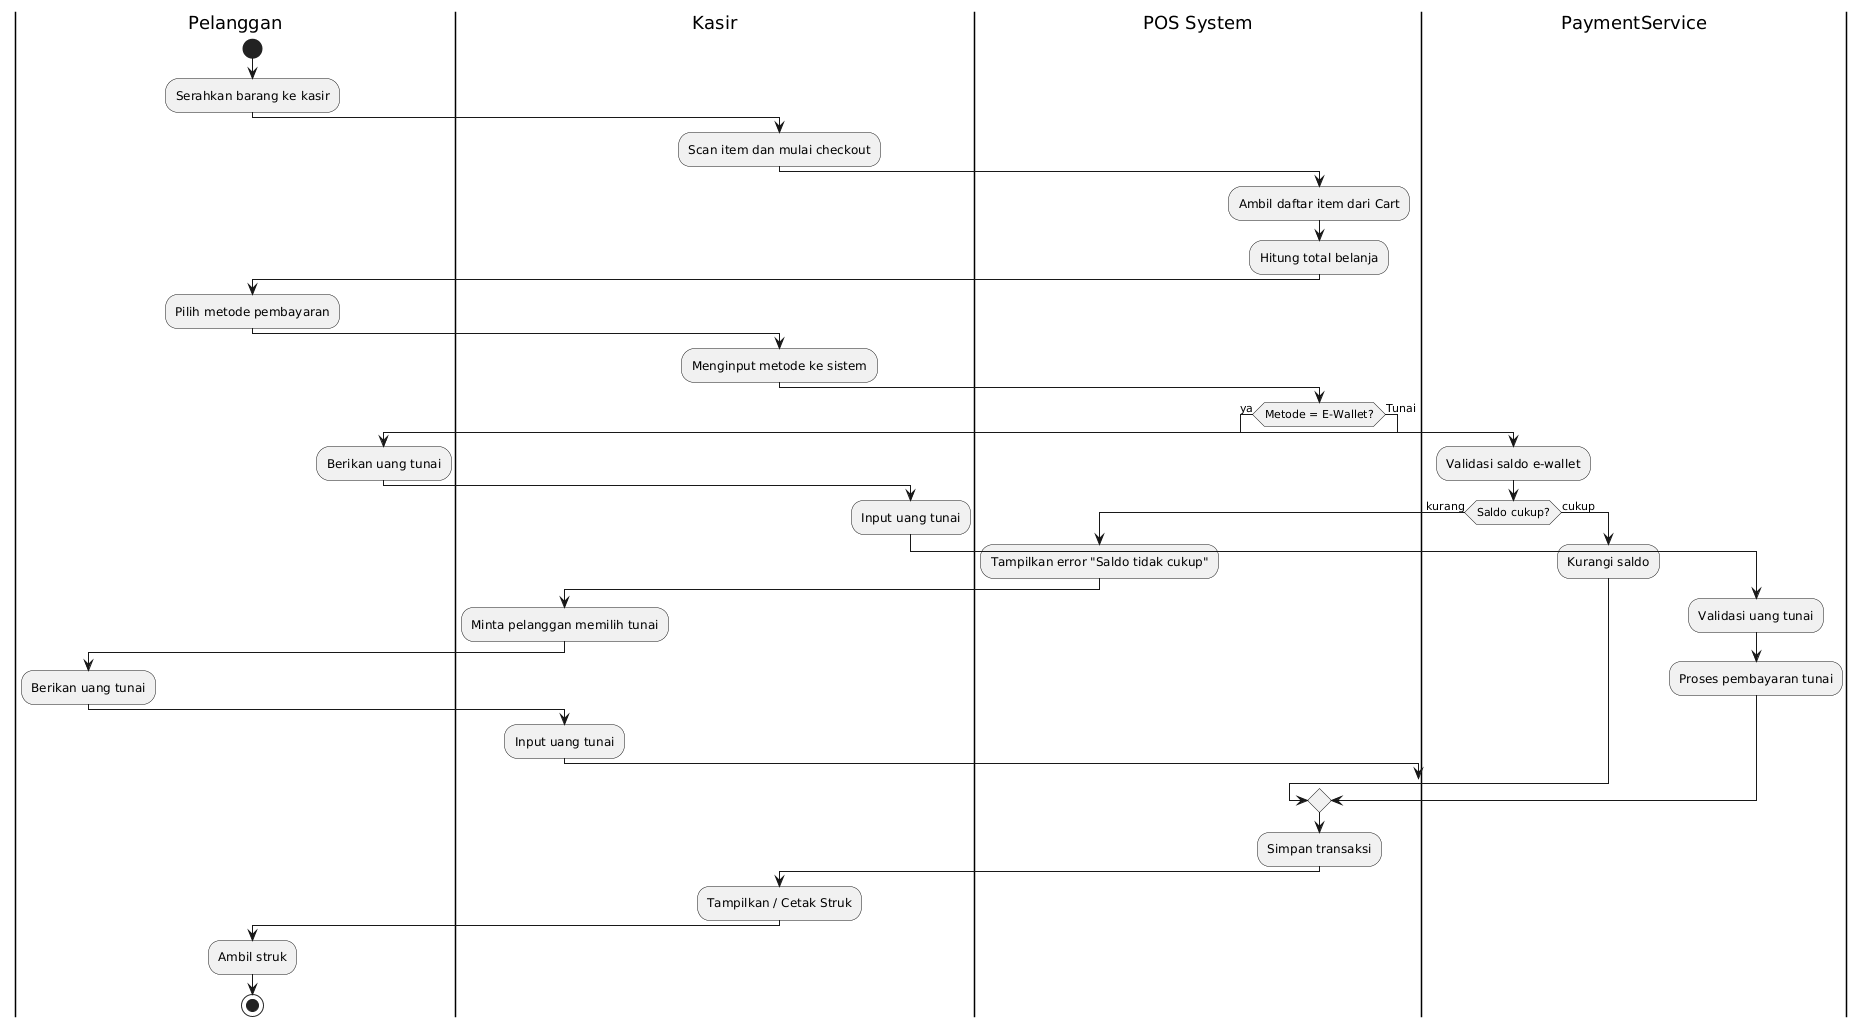

The diagram above was rendered by PlantUML. Its source (embedded in the PNG):
@startuml
' Mengatur gaya garis agar siku-siku (Orthogonal)
skinparam linestyle ortho
skinparam monochrome true
skinparam shadowing false

|Pelanggan|
start
:Serahkan barang ke kasir;

|Kasir|
:Scan item dan mulai checkout;

|POS System|
:Ambil daftar item dari Cart;
:Hitung total belanja;

|Pelanggan|
:Pilih metode pembayaran;

|Kasir|
:Menginput metode ke sistem;

|POS System|
if (Metode = E-Wallet?) then (ya)
    |PaymentService|
    :Validasi saldo e-wallet;
    if (Saldo cukup?) then (kurang)
        |POS System|
        :Tampilkan error "Saldo tidak cukup";
        |Kasir|
        :Minta pelanggan memilih tunai;
        |Pelanggan|
        :Berikan uang tunai;
        |Kasir|
        :Input uang tunai;
        |PaymentService|
        goto bayar_tunai
    else (cukup)
        :Kurangi saldo;
    endif
else (Tunai)
    |Pelanggan|
    :Berikan uang tunai;
    |Kasir|
    :Input uang tunai;
    |PaymentService|
    label bayar_tunai
    :Validasi uang tunai;
    :Proses pembayaran tunai;
endif

|POS System|
:Simpan transaksi;

|Kasir|
:Tampilkan / Cetak Struk;

|Pelanggan|
:Ambil struk;
stop
@enduml